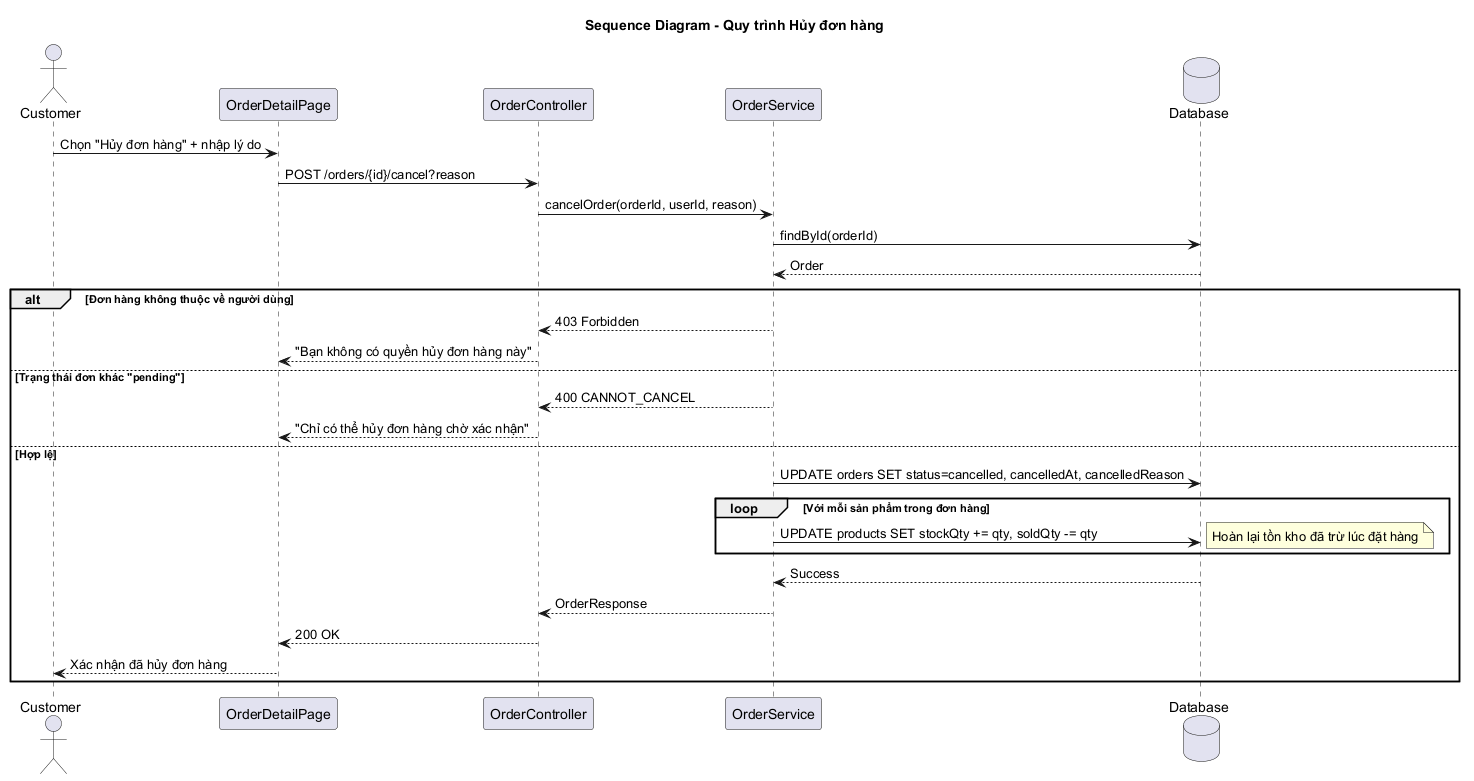

The diagram above was rendered by PlantUML. Its source (embedded in the PNG):
@startuml Sequence_HuyDonHang
skinparam backgroundColor #FFFFFF
title Sequence Diagram - Quy trình Hủy đơn hàng

actor Customer
participant "OrderDetailPage" as ODP
participant "OrderController" as OC
participant "OrderService" as OS
database "Database" as DB

Customer -> ODP: Chọn "Hủy đơn hàng" + nhập lý do
ODP -> OC: POST /orders/{id}/cancel?reason
OC -> OS: cancelOrder(orderId, userId, reason)
OS -> DB: findById(orderId)
DB --> OS: Order

alt Đơn hàng không thuộc về người dùng
    OS --> OC: 403 Forbidden
    OC --> ODP: "Bạn không có quyền hủy đơn hàng này"
else Trạng thái đơn khác "pending"
    OS --> OC: 400 CANNOT_CANCEL
    OC --> ODP: "Chỉ có thể hủy đơn hàng chờ xác nhận"
else Hợp lệ
    OS -> DB: UPDATE orders SET status=cancelled, cancelledAt, cancelledReason
    loop Với mỗi sản phẩm trong đơn hàng
        OS -> DB: UPDATE products SET stockQty += qty, soldQty -= qty
        note right: Hoàn lại tồn kho đã trừ lúc đặt hàng
    end
    DB --> OS: Success
    OS --> OC: OrderResponse
    OC --> ODP: 200 OK
    ODP --> Customer: Xác nhận đã hủy đơn hàng
end

@enduml